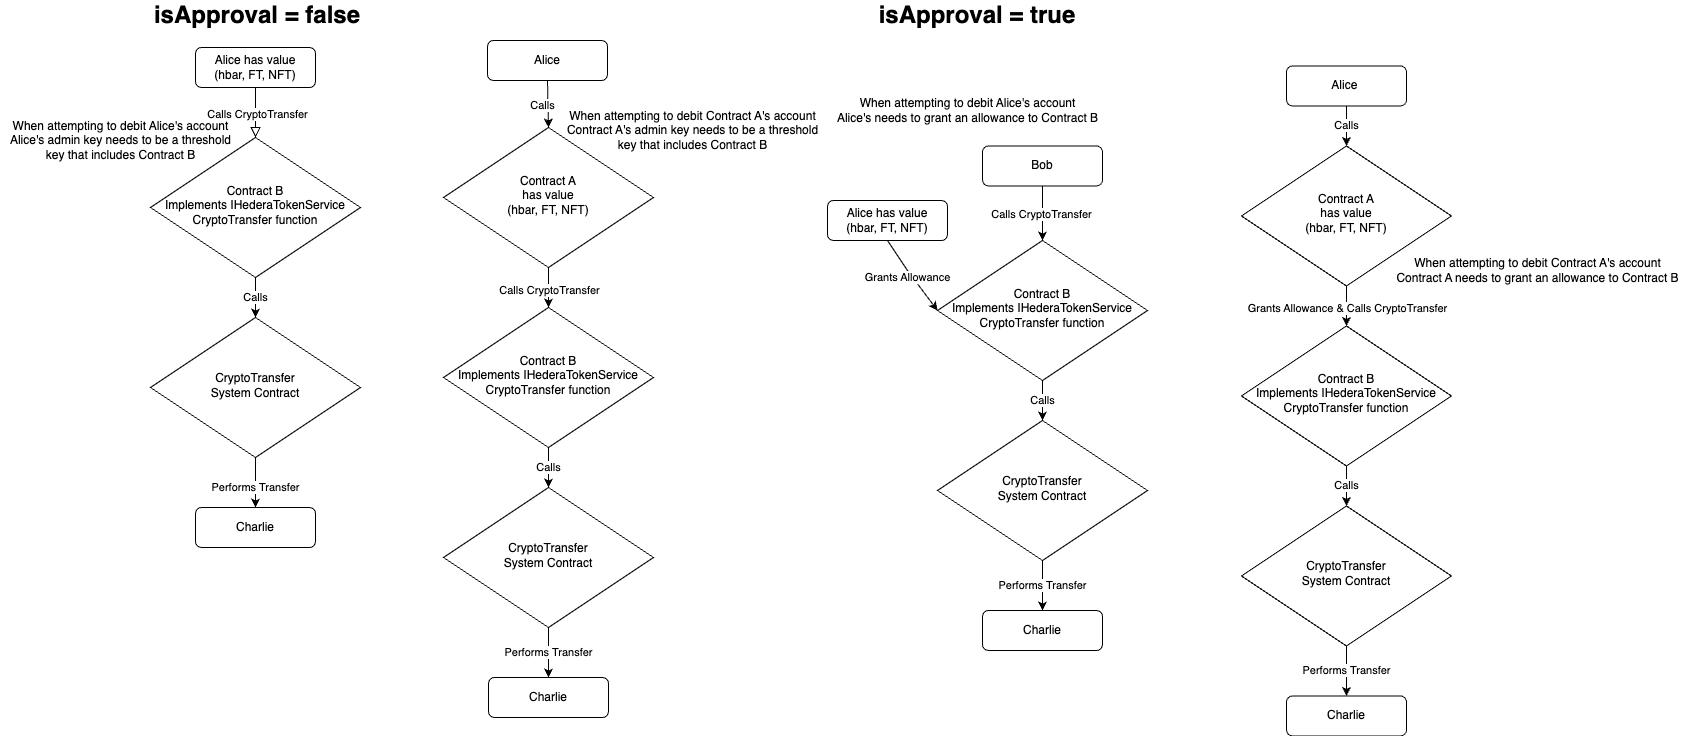

The diagram above was exported from draw.io. Its source (the exported page's mxGraphModel, read from the mxfile embedded in the PNG):
<mxGraphModel dx="2601" dy="991" grid="1" gridSize="10" guides="1" tooltips="1" connect="1" arrows="1" fold="1" page="1" pageScale="1" pageWidth="850" pageHeight="1100" math="0" shadow="0">
  <root>
    <mxCell id="0" />
    <mxCell id="1" parent="0" />
    <mxCell id="11iwtV3Wbwfne8zWYd43-1" value="" style="rounded=0;html=1;jettySize=auto;orthogonalLoop=1;fontSize=11;endArrow=block;endFill=0;endSize=8;strokeWidth=1;shadow=0;labelBackgroundColor=none;edgeStyle=orthogonalEdgeStyle;" edge="1" parent="1" source="11iwtV3Wbwfne8zWYd43-3" target="11iwtV3Wbwfne8zWYd43-5">
      <mxGeometry relative="1" as="geometry">
        <Array as="points">
          <mxPoint x="-572" y="187" />
          <mxPoint x="-572" y="187" />
        </Array>
      </mxGeometry>
    </mxCell>
    <mxCell id="11iwtV3Wbwfne8zWYd43-2" value="Calls CryptoTransfer" style="edgeLabel;html=1;align=center;verticalAlign=middle;resizable=0;points=[];" vertex="1" connectable="0" parent="11iwtV3Wbwfne8zWYd43-1">
      <mxGeometry x="0.04" y="1" relative="1" as="geometry">
        <mxPoint as="offset" />
      </mxGeometry>
    </mxCell>
    <mxCell id="11iwtV3Wbwfne8zWYd43-3" value="Alice has value&lt;br&gt;(hbar, FT, NFT)" style="rounded=1;whiteSpace=wrap;html=1;fontSize=12;glass=0;strokeWidth=1;shadow=0;" vertex="1" parent="1">
      <mxGeometry x="-632" y="127" width="120" height="40" as="geometry" />
    </mxCell>
    <mxCell id="11iwtV3Wbwfne8zWYd43-4" value="Calls" style="edgeStyle=orthogonalEdgeStyle;rounded=0;orthogonalLoop=1;jettySize=auto;html=1;" edge="1" parent="1" source="11iwtV3Wbwfne8zWYd43-5" target="11iwtV3Wbwfne8zWYd43-18">
      <mxGeometry relative="1" as="geometry">
        <Array as="points">
          <mxPoint x="-572" y="367" />
          <mxPoint x="-572" y="367" />
        </Array>
      </mxGeometry>
    </mxCell>
    <mxCell id="11iwtV3Wbwfne8zWYd43-5" value="Contract B &lt;br&gt;Implements IHederaTokenService&lt;br&gt;CryptoTransfer function" style="rhombus;whiteSpace=wrap;html=1;shadow=0;fontFamily=Helvetica;fontSize=12;align=center;strokeWidth=1;spacing=6;spacingTop=-4;" vertex="1" parent="1">
      <mxGeometry x="-677" y="217" width="210" height="140" as="geometry" />
    </mxCell>
    <mxCell id="11iwtV3Wbwfne8zWYd43-6" value="Charlie" style="rounded=1;whiteSpace=wrap;html=1;fontSize=12;glass=0;strokeWidth=1;shadow=0;" vertex="1" parent="1">
      <mxGeometry x="-632" y="587" width="120" height="40" as="geometry" />
    </mxCell>
    <mxCell id="11iwtV3Wbwfne8zWYd43-7" value="Alice has value&lt;br&gt;(hbar, FT, NFT)" style="rounded=1;whiteSpace=wrap;html=1;fontSize=12;glass=0;strokeWidth=1;shadow=0;" vertex="1" parent="1">
      <mxGeometry y="280" width="120" height="40" as="geometry" />
    </mxCell>
    <mxCell id="11iwtV3Wbwfne8zWYd43-8" value="Bob" style="rounded=1;whiteSpace=wrap;html=1;fontSize=12;glass=0;strokeWidth=1;shadow=0;" vertex="1" parent="1">
      <mxGeometry x="155" y="225.46" width="120" height="40" as="geometry" />
    </mxCell>
    <mxCell id="11iwtV3Wbwfne8zWYd43-9" value="" style="endArrow=classic;html=1;rounded=0;entryX=0.5;entryY=0;entryDx=0;entryDy=0;" edge="1" parent="1" source="11iwtV3Wbwfne8zWYd43-8">
      <mxGeometry width="50" height="50" relative="1" as="geometry">
        <mxPoint x="120" y="800" as="sourcePoint" />
        <mxPoint x="215" y="320" as="targetPoint" />
      </mxGeometry>
    </mxCell>
    <mxCell id="11iwtV3Wbwfne8zWYd43-10" value="Calls CryptoTransfer" style="edgeLabel;html=1;align=center;verticalAlign=middle;resizable=0;points=[];" vertex="1" connectable="0" parent="11iwtV3Wbwfne8zWYd43-9">
      <mxGeometry x="0.0281" y="-2" relative="1" as="geometry">
        <mxPoint as="offset" />
      </mxGeometry>
    </mxCell>
    <mxCell id="11iwtV3Wbwfne8zWYd43-11" value="" style="endArrow=classic;html=1;rounded=0;entryX=0;entryY=0.5;entryDx=0;entryDy=0;exitX=0.5;exitY=1;exitDx=0;exitDy=0;" edge="1" parent="1" source="11iwtV3Wbwfne8zWYd43-7" target="11iwtV3Wbwfne8zWYd43-22">
      <mxGeometry width="50" height="50" relative="1" as="geometry">
        <mxPoint x="215" y="180" as="sourcePoint" />
        <mxPoint x="215" y="220" as="targetPoint" />
        <Array as="points">
          <mxPoint x="80" y="350" />
        </Array>
      </mxGeometry>
    </mxCell>
    <mxCell id="11iwtV3Wbwfne8zWYd43-12" value="Grants Allowance" style="edgeLabel;html=1;align=center;verticalAlign=middle;resizable=0;points=[];" vertex="1" connectable="0" parent="11iwtV3Wbwfne8zWYd43-11">
      <mxGeometry x="0.1002" y="-2" relative="1" as="geometry">
        <mxPoint x="-5" y="-3" as="offset" />
      </mxGeometry>
    </mxCell>
    <mxCell id="11iwtV3Wbwfne8zWYd43-13" value="Alice&amp;nbsp;" style="rounded=1;whiteSpace=wrap;html=1;fontSize=12;glass=0;strokeWidth=1;shadow=0;" vertex="1" parent="1">
      <mxGeometry x="459" y="145.46" width="120" height="40" as="geometry" />
    </mxCell>
    <mxCell id="11iwtV3Wbwfne8zWYd43-14" value="Contract A&lt;br&gt;has value&lt;br&gt;(hbar, FT, NFT)" style="rhombus;whiteSpace=wrap;html=1;shadow=0;fontFamily=Helvetica;fontSize=12;align=center;strokeWidth=1;spacing=6;spacingTop=-4;" vertex="1" parent="1">
      <mxGeometry x="414" y="225.46" width="210" height="140" as="geometry" />
    </mxCell>
    <mxCell id="11iwtV3Wbwfne8zWYd43-15" value="Calls" style="endArrow=classic;html=1;rounded=0;exitX=0.5;exitY=1;exitDx=0;exitDy=0;entryX=0.5;entryY=0;entryDx=0;entryDy=0;" edge="1" parent="1" source="11iwtV3Wbwfne8zWYd43-13" target="11iwtV3Wbwfne8zWYd43-14">
      <mxGeometry width="50" height="50" relative="1" as="geometry">
        <mxPoint x="154" y="755.46" as="sourcePoint" />
        <mxPoint x="204" y="705.46" as="targetPoint" />
        <mxPoint as="offset" />
      </mxGeometry>
    </mxCell>
    <mxCell id="11iwtV3Wbwfne8zWYd43-16" value="" style="endArrow=classic;html=1;rounded=0;exitX=0.5;exitY=1;exitDx=0;exitDy=0;entryX=0.5;entryY=0;entryDx=0;entryDy=0;" edge="1" parent="1" source="11iwtV3Wbwfne8zWYd43-14">
      <mxGeometry width="50" height="50" relative="1" as="geometry">
        <mxPoint x="154" y="745.46" as="sourcePoint" />
        <mxPoint x="519" y="405.46" as="targetPoint" />
      </mxGeometry>
    </mxCell>
    <mxCell id="11iwtV3Wbwfne8zWYd43-17" value="Grants Allowance &amp;amp; Calls CryptoTransfer" style="edgeLabel;html=1;align=center;verticalAlign=middle;resizable=0;points=[];" vertex="1" connectable="0" parent="11iwtV3Wbwfne8zWYd43-16">
      <mxGeometry x="0.1" relative="1" as="geometry">
        <mxPoint as="offset" />
      </mxGeometry>
    </mxCell>
    <mxCell id="11iwtV3Wbwfne8zWYd43-18" value="CryptoTransfer&lt;br&gt;System Contract" style="rhombus;whiteSpace=wrap;html=1;shadow=0;fontFamily=Helvetica;fontSize=12;align=center;strokeWidth=1;spacing=6;spacingTop=-4;" vertex="1" parent="1">
      <mxGeometry x="-677" y="397" width="210" height="140" as="geometry" />
    </mxCell>
    <mxCell id="11iwtV3Wbwfne8zWYd43-19" value="Performs Transfer" style="edgeStyle=orthogonalEdgeStyle;rounded=0;orthogonalLoop=1;jettySize=auto;html=1;" edge="1" parent="1" source="11iwtV3Wbwfne8zWYd43-18" target="11iwtV3Wbwfne8zWYd43-6">
      <mxGeometry x="0.2" relative="1" as="geometry">
        <mxPoint x="-572" y="537" as="sourcePoint" />
        <mxPoint x="-571" y="556" as="targetPoint" />
        <Array as="points" />
        <mxPoint as="offset" />
      </mxGeometry>
    </mxCell>
    <mxCell id="11iwtV3Wbwfne8zWYd43-20" value="&lt;div style=&quot;text-align: left;&quot;&gt;&lt;div style=&quot;border-color: var(--border-color);&quot;&gt;&lt;span style=&quot;font-size: 24px;&quot;&gt;&lt;b&gt;isApproval = false&lt;/b&gt;&lt;/span&gt;&lt;/div&gt;&lt;/div&gt;" style="text;html=1;align=center;verticalAlign=middle;whiteSpace=wrap;rounded=0;" vertex="1" parent="1">
      <mxGeometry x="-710" y="80" width="280" height="30" as="geometry" />
    </mxCell>
    <mxCell id="11iwtV3Wbwfne8zWYd43-21" value="Calls" style="edgeStyle=orthogonalEdgeStyle;rounded=0;orthogonalLoop=1;jettySize=auto;html=1;" edge="1" parent="1" source="11iwtV3Wbwfne8zWYd43-22" target="11iwtV3Wbwfne8zWYd43-24">
      <mxGeometry relative="1" as="geometry">
        <Array as="points">
          <mxPoint x="215" y="470" />
          <mxPoint x="215" y="470" />
        </Array>
      </mxGeometry>
    </mxCell>
    <mxCell id="11iwtV3Wbwfne8zWYd43-22" value="Contract B &lt;br&gt;Implements IHederaTokenService&lt;br&gt;CryptoTransfer function" style="rhombus;whiteSpace=wrap;html=1;shadow=0;fontFamily=Helvetica;fontSize=12;align=center;strokeWidth=1;spacing=6;spacingTop=-4;" vertex="1" parent="1">
      <mxGeometry x="110" y="320" width="210" height="140" as="geometry" />
    </mxCell>
    <mxCell id="11iwtV3Wbwfne8zWYd43-23" value="Charlie" style="rounded=1;whiteSpace=wrap;html=1;fontSize=12;glass=0;strokeWidth=1;shadow=0;" vertex="1" parent="1">
      <mxGeometry x="155" y="690" width="120" height="40" as="geometry" />
    </mxCell>
    <mxCell id="11iwtV3Wbwfne8zWYd43-24" value="CryptoTransfer&lt;br&gt;System Contract" style="rhombus;whiteSpace=wrap;html=1;shadow=0;fontFamily=Helvetica;fontSize=12;align=center;strokeWidth=1;spacing=6;spacingTop=-4;" vertex="1" parent="1">
      <mxGeometry x="110" y="500" width="210" height="140" as="geometry" />
    </mxCell>
    <mxCell id="11iwtV3Wbwfne8zWYd43-25" value="Performs Transfer" style="edgeStyle=orthogonalEdgeStyle;rounded=0;orthogonalLoop=1;jettySize=auto;html=1;" edge="1" parent="1" source="11iwtV3Wbwfne8zWYd43-24" target="11iwtV3Wbwfne8zWYd43-23">
      <mxGeometry relative="1" as="geometry">
        <mxPoint x="215" y="640" as="sourcePoint" />
        <mxPoint x="216" y="659" as="targetPoint" />
        <Array as="points" />
      </mxGeometry>
    </mxCell>
    <mxCell id="11iwtV3Wbwfne8zWYd43-26" value="Calls" style="edgeStyle=orthogonalEdgeStyle;rounded=0;orthogonalLoop=1;jettySize=auto;html=1;" edge="1" parent="1" source="11iwtV3Wbwfne8zWYd43-27" target="11iwtV3Wbwfne8zWYd43-29">
      <mxGeometry relative="1" as="geometry">
        <Array as="points">
          <mxPoint x="519" y="555.46" />
          <mxPoint x="519" y="555.46" />
        </Array>
      </mxGeometry>
    </mxCell>
    <mxCell id="11iwtV3Wbwfne8zWYd43-27" value="Contract B &lt;br&gt;Implements IHederaTokenService&lt;br&gt;CryptoTransfer function" style="rhombus;whiteSpace=wrap;html=1;shadow=0;fontFamily=Helvetica;fontSize=12;align=center;strokeWidth=1;spacing=6;spacingTop=-4;" vertex="1" parent="1">
      <mxGeometry x="414" y="405.46" width="210" height="140" as="geometry" />
    </mxCell>
    <mxCell id="11iwtV3Wbwfne8zWYd43-28" value="Charlie" style="rounded=1;whiteSpace=wrap;html=1;fontSize=12;glass=0;strokeWidth=1;shadow=0;" vertex="1" parent="1">
      <mxGeometry x="459" y="775.46" width="120" height="40" as="geometry" />
    </mxCell>
    <mxCell id="11iwtV3Wbwfne8zWYd43-29" value="CryptoTransfer&lt;br&gt;System Contract" style="rhombus;whiteSpace=wrap;html=1;shadow=0;fontFamily=Helvetica;fontSize=12;align=center;strokeWidth=1;spacing=6;spacingTop=-4;" vertex="1" parent="1">
      <mxGeometry x="414" y="585.46" width="210" height="140" as="geometry" />
    </mxCell>
    <mxCell id="11iwtV3Wbwfne8zWYd43-30" value="Performs Transfer" style="edgeStyle=orthogonalEdgeStyle;rounded=0;orthogonalLoop=1;jettySize=auto;html=1;" edge="1" parent="1" source="11iwtV3Wbwfne8zWYd43-29" target="11iwtV3Wbwfne8zWYd43-28">
      <mxGeometry relative="1" as="geometry">
        <mxPoint x="519" y="725.46" as="sourcePoint" />
        <mxPoint x="520" y="744.46" as="targetPoint" />
        <Array as="points" />
      </mxGeometry>
    </mxCell>
    <mxCell id="11iwtV3Wbwfne8zWYd43-31" value="&lt;div style=&quot;text-align: left;&quot;&gt;&lt;div style=&quot;border-color: var(--border-color);&quot;&gt;&lt;span style=&quot;font-size: 24px;&quot;&gt;&lt;b&gt;isApproval = true&lt;/b&gt;&lt;/span&gt;&lt;/div&gt;&lt;/div&gt;" style="text;html=1;align=center;verticalAlign=middle;whiteSpace=wrap;rounded=0;" vertex="1" parent="1">
      <mxGeometry x="10" y="80" width="280" height="30" as="geometry" />
    </mxCell>
    <mxCell id="11iwtV3Wbwfne8zWYd43-32" value="Alice" style="rounded=1;whiteSpace=wrap;html=1;fontSize=12;glass=0;strokeWidth=1;shadow=0;" vertex="1" parent="1">
      <mxGeometry x="-340" y="120" width="120" height="40" as="geometry" />
    </mxCell>
    <mxCell id="11iwtV3Wbwfne8zWYd43-33" value="Contract A&lt;br&gt;has value&lt;br&gt;(hbar, FT, NFT)" style="rhombus;whiteSpace=wrap;html=1;shadow=0;fontFamily=Helvetica;fontSize=12;align=center;strokeWidth=1;spacing=6;spacingTop=-4;" vertex="1" parent="1">
      <mxGeometry x="-384" y="207" width="210" height="140" as="geometry" />
    </mxCell>
    <mxCell id="11iwtV3Wbwfne8zWYd43-34" value="Calls" style="endArrow=classic;html=1;rounded=0;exitX=0.5;exitY=1;exitDx=0;exitDy=0;entryX=0.5;entryY=0;entryDx=0;entryDy=0;" edge="1" parent="1" source="11iwtV3Wbwfne8zWYd43-32" target="11iwtV3Wbwfne8zWYd43-33">
      <mxGeometry x="0.0744" y="-6" width="50" height="50" relative="1" as="geometry">
        <mxPoint x="-644" y="737" as="sourcePoint" />
        <mxPoint x="-594" y="687" as="targetPoint" />
        <mxPoint as="offset" />
      </mxGeometry>
    </mxCell>
    <mxCell id="11iwtV3Wbwfne8zWYd43-35" value="" style="endArrow=classic;html=1;rounded=0;exitX=0.5;exitY=1;exitDx=0;exitDy=0;entryX=0.5;entryY=0;entryDx=0;entryDy=0;" edge="1" parent="1" source="11iwtV3Wbwfne8zWYd43-33">
      <mxGeometry width="50" height="50" relative="1" as="geometry">
        <mxPoint x="-644" y="727" as="sourcePoint" />
        <mxPoint x="-279" y="387" as="targetPoint" />
      </mxGeometry>
    </mxCell>
    <mxCell id="11iwtV3Wbwfne8zWYd43-36" value="Calls CryptoTransfer" style="edgeLabel;html=1;align=center;verticalAlign=middle;resizable=0;points=[];" vertex="1" connectable="0" parent="11iwtV3Wbwfne8zWYd43-35">
      <mxGeometry x="0.1" relative="1" as="geometry">
        <mxPoint as="offset" />
      </mxGeometry>
    </mxCell>
    <mxCell id="11iwtV3Wbwfne8zWYd43-37" value="Calls" style="edgeStyle=orthogonalEdgeStyle;rounded=0;orthogonalLoop=1;jettySize=auto;html=1;" edge="1" parent="1" source="11iwtV3Wbwfne8zWYd43-38" target="11iwtV3Wbwfne8zWYd43-40">
      <mxGeometry relative="1" as="geometry">
        <Array as="points">
          <mxPoint x="-279" y="537" />
          <mxPoint x="-279" y="537" />
        </Array>
      </mxGeometry>
    </mxCell>
    <mxCell id="11iwtV3Wbwfne8zWYd43-38" value="Contract B &lt;br&gt;Implements IHederaTokenService&lt;br&gt;CryptoTransfer function" style="rhombus;whiteSpace=wrap;html=1;shadow=0;fontFamily=Helvetica;fontSize=12;align=center;strokeWidth=1;spacing=6;spacingTop=-4;" vertex="1" parent="1">
      <mxGeometry x="-384" y="387" width="210" height="140" as="geometry" />
    </mxCell>
    <mxCell id="11iwtV3Wbwfne8zWYd43-39" value="Charlie" style="rounded=1;whiteSpace=wrap;html=1;fontSize=12;glass=0;strokeWidth=1;shadow=0;" vertex="1" parent="1">
      <mxGeometry x="-339" y="757" width="120" height="40" as="geometry" />
    </mxCell>
    <mxCell id="11iwtV3Wbwfne8zWYd43-40" value="CryptoTransfer&lt;br&gt;System Contract" style="rhombus;whiteSpace=wrap;html=1;shadow=0;fontFamily=Helvetica;fontSize=12;align=center;strokeWidth=1;spacing=6;spacingTop=-4;" vertex="1" parent="1">
      <mxGeometry x="-384" y="567" width="210" height="140" as="geometry" />
    </mxCell>
    <mxCell id="11iwtV3Wbwfne8zWYd43-41" value="Performs Transfer" style="edgeStyle=orthogonalEdgeStyle;rounded=0;orthogonalLoop=1;jettySize=auto;html=1;" edge="1" parent="1" source="11iwtV3Wbwfne8zWYd43-40" target="11iwtV3Wbwfne8zWYd43-39">
      <mxGeometry relative="1" as="geometry">
        <mxPoint x="-279" y="707" as="sourcePoint" />
        <mxPoint x="-278" y="726" as="targetPoint" />
        <Array as="points" />
      </mxGeometry>
    </mxCell>
    <mxCell id="11iwtV3Wbwfne8zWYd43-42" value="When attempting to debit Alice's account&lt;br&gt;Alice's admin key needs to be a threshold &lt;br&gt;key&amp;nbsp;that includes Contract B" style="text;html=1;align=center;verticalAlign=middle;resizable=0;points=[];autosize=1;strokeColor=none;fillColor=none;" vertex="1" parent="1">
      <mxGeometry x="-827" y="190" width="240" height="60" as="geometry" />
    </mxCell>
    <mxCell id="11iwtV3Wbwfne8zWYd43-43" value="When attempting to debit Contract A's account&lt;br&gt;Contract A's admin key needs to be a threshold &lt;br&gt;key&amp;nbsp;that includes Contract B" style="text;html=1;align=center;verticalAlign=middle;resizable=0;points=[];autosize=1;strokeColor=none;fillColor=none;" vertex="1" parent="1">
      <mxGeometry x="-270" y="180" width="270" height="60" as="geometry" />
    </mxCell>
    <mxCell id="11iwtV3Wbwfne8zWYd43-44" value="When attempting to debit Alice's account&lt;br&gt;Alice's needs to grant an allowance to Contract B" style="text;html=1;align=center;verticalAlign=middle;resizable=0;points=[];autosize=1;strokeColor=none;fillColor=none;" vertex="1" parent="1">
      <mxGeometry y="170.45999999999998" width="280" height="40" as="geometry" />
    </mxCell>
    <mxCell id="11iwtV3Wbwfne8zWYd43-45" value="When attempting to debit Contract A's account&lt;br&gt;Contract A needs to grant an allowance to Contract B" style="text;html=1;align=center;verticalAlign=middle;resizable=0;points=[];autosize=1;strokeColor=none;fillColor=none;" vertex="1" parent="1">
      <mxGeometry x="555" y="330.46" width="310" height="40" as="geometry" />
    </mxCell>
  </root>
</mxGraphModel>